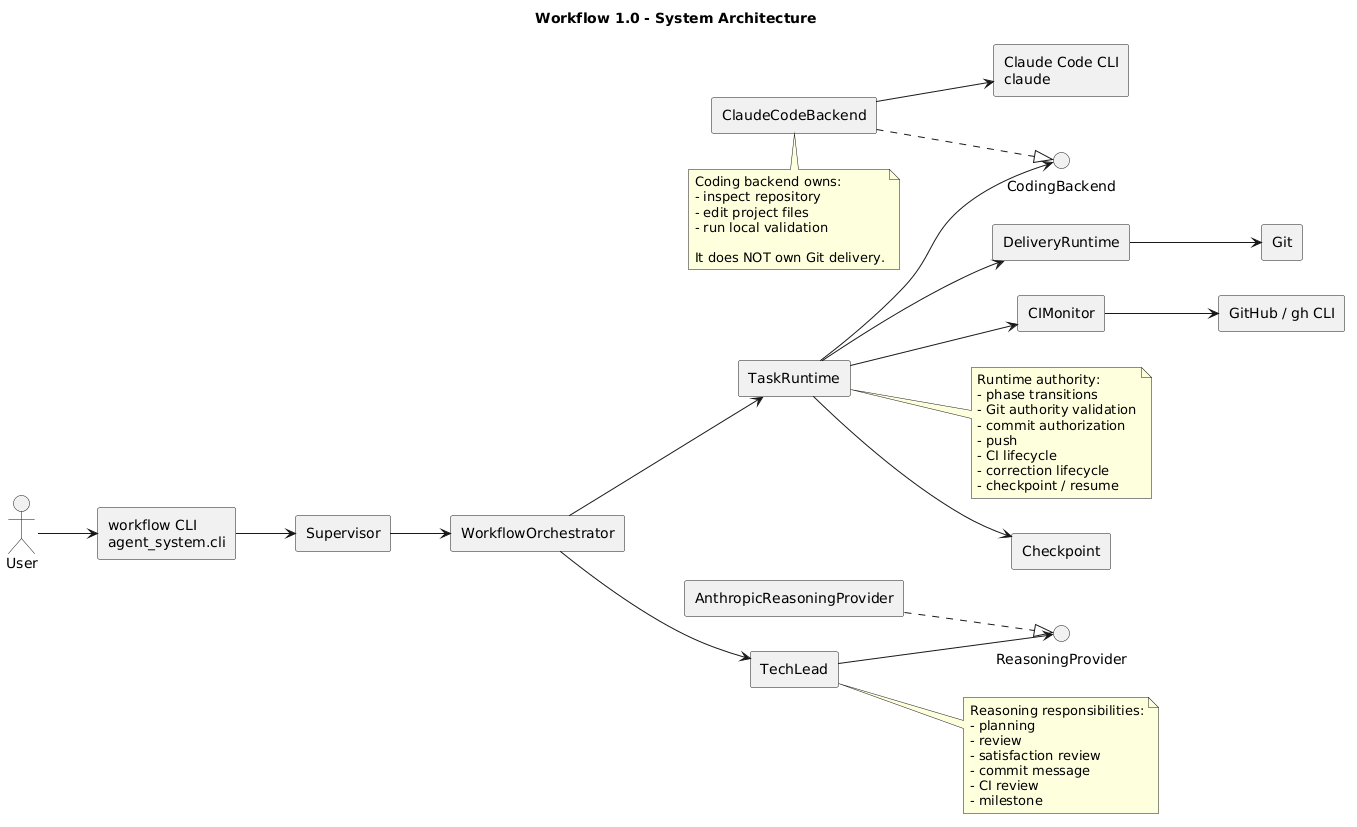

The diagram above was rendered by PlantUML. Its source (embedded in the PNG):
@startuml
title Workflow 1.0 - System Architecture

left to right direction
skinparam componentStyle rectangle
skinparam shadowing false

actor User

component "workflow CLI\nagent_system.cli" as CLI
component "Supervisor" as Supervisor
component "WorkflowOrchestrator" as Workflow
component "TechLead" as TechLead

interface "ReasoningProvider" as ReasoningProvider
component "AnthropicReasoningProvider" as Anthropic

component "TaskRuntime" as TaskRuntime

interface "CodingBackend" as CodingBackend
component "ClaudeCodeBackend" as ClaudeBackend
component "Claude Code CLI\nclaude" as ClaudeCLI

component "Checkpoint" as Checkpoint
component "DeliveryRuntime" as Delivery
component "Git" as Git
component "CIMonitor" as CIMonitor
component "GitHub / gh CLI" as GitHub

User --> CLI

CLI --> Supervisor
Supervisor --> Workflow

Workflow --> TechLead
Workflow --> TaskRuntime

TechLead --> ReasoningProvider
Anthropic ..|> ReasoningProvider

TaskRuntime --> CodingBackend
ClaudeBackend ..|> CodingBackend
ClaudeBackend --> ClaudeCLI

TaskRuntime --> Checkpoint
TaskRuntime --> Delivery
TaskRuntime --> CIMonitor

Delivery --> Git
CIMonitor --> GitHub

note right of TechLead
Reasoning responsibilities:
- planning
- review
- satisfaction review
- commit message
- CI review
- milestone
end note

note right of TaskRuntime
Runtime authority:
- phase transitions
- Git authority validation
- commit authorization
- push
- CI lifecycle
- correction lifecycle
- checkpoint / resume
end note

note bottom of ClaudeBackend
Coding backend owns:
- inspect repository
- edit project files
- run local validation

It does NOT own Git delivery.
end note
@enduml